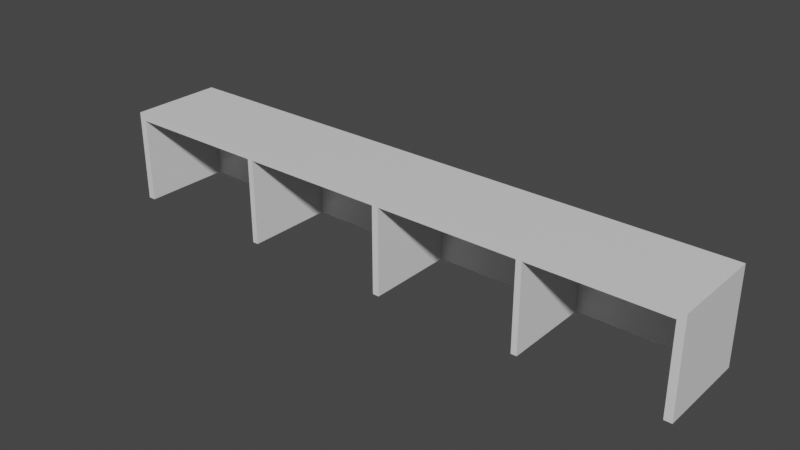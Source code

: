 # Source: SimpleTable.blend  (saved by Blender 2.80.75; exported with 4.5.12 LTS)
import bpy
from mathutils import Matrix  # noqa: F401  (used for matrix-valued properties, if any)

bpy.ops.wm.read_factory_settings(use_empty=True)
scene = bpy.context.scene
scene.name = 'Scene'

# ---- collections
col_collection = bpy.data.collections.new('Collection'); scene.collection.children.link(col_collection)

# ---- materials (node trees are filled in below, after node groups)
mat_material = bpy.data.materials.new('Material')
mat_material.alpha_threshold = 0.0
mat_material.use_transparent_shadow = False
mat_material.line_color = (0.0, 0.0, 0.0, 1.0)

# ---- material node trees
mat_material.use_nodes = True; mat_material.node_tree.nodes.clear()
_N = mat_material.node_tree.nodes; _L = mat_material.node_tree.links
n0 = _N.new('ShaderNodeOutputMaterial'); n0.name = 'Material Output'; n0.location = (300, 300)
n1 = _N.new('ShaderNodeBsdfPrincipled'); n1.name = 'Principled BSDF'; n1.location = (10, 300)
n1.distribution = 'GGX'
n1.subsurface_method = 'BURLEY'
n1.inputs[2].default_value = 0.4
n1.inputs[3].default_value = 1.45
n1.inputs[27].default_value = (0.0, 0.0, 0.0, 1.0)
n1.inputs[28].default_value = 1.0
_L.new(n1.outputs[0], n0.inputs[0])
n0.is_active_output = True

# ---- world
world_world = bpy.data.worlds.new('World'); scene.world = world_world
world_world.use_nodes = True; world_world.node_tree.nodes.clear()
_N = world_world.node_tree.nodes; _L = world_world.node_tree.links
n0 = _N.new('ShaderNodeOutputWorld'); n0.name = 'World Output'; n0.location = (300, 300)
n1 = _N.new('ShaderNodeBackground'); n1.name = 'Background'; n1.location = (10, 300)
n1.inputs[0].default_value = (0.05088, 0.05088, 0.05088, 1.0)
_L.new(n1.outputs[0], n0.inputs[0])
n0.is_active_output = True
world_world.color = (0.05088, 0.05088, 0.05088)
world_world.use_sun_shadow = False
world_world.sun_shadow_jitter_overblur = 0.0

# ---- meshes
me_cube = bpy.data.meshes.new('Cube')
me_cube.from_pydata([(6.1, 1.0, 1.0), (6.1, 1.0, -1.0), (6.1, -1.0, 1.0), (6.1, -1.0, -1.0), (-6.6, 1.0, 1.0), (-6.6, 1.0, -1.0), (-6.6, -1.0, 1.0), (-6.6, -1.0, -1.0), (6.1, 1.0, 0.845), (-6.6, -1.0, 0.845), (6.1, -1.0, 0.845), (-6.6, 1.0, 0.845), (5.94, 1.0, -1.0), (5.94, -1.0, 1.0), (5.94, -1.0, -1.0), (5.94, 1.0, 1.0), (5.94, 1.0, 0.845), (5.94, -1.0, 0.845), (-6.442, 1.0, -1.0), (-6.442, -1.0, 1.0), (-6.442, -1.0, 0.845), (-6.442, -1.0, -1.0), (-6.442, 1.0, 1.0), (-6.442, 1.0, 0.845), (-3.305, -1.0, -1.0), (-3.305, 1.0, 1.0), (-3.305, 1.0, 0.845), (-3.305, 1.0, -1.0), (-3.305, -1.0, 1.0), (-3.305, -1.0, 0.845), (-3.18, -1.0, -1.0), (-3.18, 1.0, 1.0), (-3.18, 1.0, 0.845), (-3.18, 1.0, -1.0), (-3.18, -1.0, 1.0), (-3.18, -1.0, 0.845), (-0.07487, -1.0, -1.0), (-0.07487, 1.0, 1.0), (-0.07487, 1.0, 0.845), (-0.07487, 1.0, -1.0), (-0.07487, -1.0, 1.0), (-0.07487, -1.0, 0.845), (0.06485, -1.0, -1.0), (0.06485, 1.0, 1.0), (0.06485, 1.0, 0.845), (0.06485, 1.0, -1.0), (0.06485, -1.0, 1.0), (0.06485, -1.0, 0.845), (3.047, -1.0, -1.0), (3.047, 1.0, 1.0), (3.047, 1.0, 0.845), (3.047, 1.0, -1.0), (3.047, -1.0, 1.0), (3.047, -1.0, 0.845), (3.171, -1.0, -1.0), (3.171, 1.0, 1.0), (3.171, 1.0, 0.845), (3.171, 1.0, -1.0), (3.171, -1.0, 1.0), (3.171, -1.0, 0.845), (-6.6, 0.9, -1.0), (6.1, 0.9, 1.0), (-6.6, 0.9, 1.0), (6.1, 0.9, -1.0), (-3.18, 0.9, 0.845), (5.94, 0.9, -1.0), (5.94, 0.9, 1.0), (-6.442, 0.9, -1.0), (-6.442, 0.9, 1.0), (0.06485, 0.9, 0.845), (-3.305, 0.9, 1.0), (-3.305, 0.9, -1.0), (-3.18, 0.9, 1.0), (-3.18, 0.9, -1.0), (3.047, 0.9, 0.845), (-0.07487, 0.9, 1.0), (-0.07487, 0.9, -1.0), (0.06485, 0.9, 1.0), (0.06485, 0.9, -1.0), (-0.07487, 0.9, 0.845), (3.047, 0.9, 1.0), (3.047, 0.9, -1.0), (3.171, 0.9, 1.0), (3.171, 0.9, -1.0), (-3.305, 0.9, 0.845), (-6.442, 0.9, 0.845), (3.171, 0.9, 0.845), (5.94, 0.9, 0.845)], [], [(68, 62, 6, 19), (20, 19, 6, 9), (60, 7, 6, 62), (65, 63, 3, 14), (63, 61, 2, 3), (16, 15, 0, 8), (12, 16, 8, 1), (21, 20, 9, 7), (3, 10, 17, 14), (57, 56, 16, 12), (56, 55, 15, 16), (84, 26, 27, 71), (10, 2, 13, 17), (61, 66, 13, 2), (60, 67, 21, 7), (11, 4, 22, 23), (5, 11, 23, 18), (69, 44, 50, 74), (29, 28, 19, 20), (70, 68, 19, 28), (72, 70, 28, 34), (35, 34, 28, 29), (30, 35, 29, 24), (69, 47, 42, 78), (23, 22, 25, 26), (18, 23, 26, 27), (79, 38, 39, 76), (41, 40, 34, 35), (75, 72, 34, 40), (71, 73, 30, 24), (26, 25, 31, 32), (27, 26, 32, 33), (77, 75, 40, 46), (47, 46, 40, 41), (42, 47, 41, 36), (74, 50, 51, 81), (32, 31, 37, 38), (33, 32, 38, 39), (64, 35, 30, 73), (53, 52, 46, 47), (80, 77, 46, 52), (76, 78, 42, 36), (38, 37, 43, 44), (39, 38, 44, 45), (82, 80, 52, 58), (59, 58, 52, 53), (54, 59, 53, 48), (64, 32, 38, 79), (44, 43, 49, 50), (45, 44, 50, 51), (84, 29, 20, 85), (17, 13, 58, 59), (66, 82, 58, 13), (81, 83, 54, 48), (50, 49, 55, 56), (51, 50, 56, 57), (67, 85, 20, 21), (86, 59, 54, 83), (86, 56, 16, 87), (87, 16, 12, 65), (17, 87, 65, 14), (59, 86, 87, 17), (56, 86, 83, 57), (18, 23, 85, 67), (51, 57, 83, 81), (15, 55, 82, 66), (26, 84, 85, 23), (35, 64, 79, 41), (55, 49, 80, 82), (39, 45, 78, 76), (49, 43, 77, 80), (32, 64, 73, 33), (53, 74, 81, 48), (43, 37, 75, 77), (27, 33, 73, 71), (37, 31, 72, 75), (41, 79, 76, 36), (44, 69, 78, 45), (31, 25, 70, 72), (25, 22, 68, 70), (47, 69, 74, 53), (5, 18, 67, 60), (0, 15, 66, 61), (29, 84, 71, 24), (1, 8, 0, 61, 63), (12, 1, 63, 65), (5, 60, 62, 4), (22, 4, 62, 68), (67, 71, 84, 85), (79, 64, 73, 76), (81, 74, 69, 78), (65, 87, 86, 83)])
_uv = me_cube.uv_layers.new(name='UVMap')
_uv.uv.foreach_set('vector', [0.4284, 0.4926, 0.437, 0.4935, 0.4258, 0.5968, 0.4171, 0.5958, 0.4154, 0.6056, 0.4171, 0.5958, 0.4258, 0.5968, 0.4248, 0.6052, 0.4609, 0.5558, 0.4609, 0.4746, 0.5464, 0.4746, 0.5464, 0.5558, 0.4543, 0.07698, 0.4606, 0.07707, 0.46, 0.1358, 0.4552, 0.1335, 0.5475, 0.9999, 0.5475, 0.9143, 0.6287, 0.9143, 0.6287, 0.9999, 0.5363, 0.921, 0.5363, 0.9143, 0.5432, 0.9143, 0.5432, 0.921, 0.4542, 0.074, 0.4539, 0.000171, 0.4603, 0.0001433, 0.4606, 0.07398, 0.4537, 0.6886, 0.4154, 0.6056, 0.4248, 0.6052, 0.4606, 0.6887, 0.46, 0.1358, 0.4153, 0.1762, 0.4096, 0.1723, 0.4552, 0.1335, 0.5793, 0.3954, 0.5793, 0.4743, 0.4609, 0.4743, 0.4609, 0.3954, 0.4179, 0.921, 0.4179, 0.9143, 0.5363, 0.9143, 0.5363, 0.921, 0.1986, 0.6234, 0.1971, 0.6296, 0.1128, 0.5848, 0.1153, 0.5834, 0.4153, 0.1762, 0.4131, 0.1806, 0.4082, 0.1786, 0.4096, 0.1723, 0.3892, 0.2391, 0.3842, 0.2371, 0.4082, 0.1786, 0.4131, 0.1806, 0.4277, 0.7578, 0.4219, 0.7552, 0.4537, 0.6886, 0.4606, 0.6887, 0.0001433, 0.921, 0.0001433, 0.9143, 0.006916, 0.9143, 0.006916, 0.921, 0.426, 0.7615, 0.3941, 0.8285, 0.3883, 0.8258, 0.4203, 0.7587, 0.1206, 0.2493, 0.1174, 0.246, 0.1842, 0.1469, 0.1888, 0.1488, 0.2264, 0.5067, 0.2328, 0.5001, 0.4171, 0.5958, 0.4154, 0.6056, 0.141, 0.9101, 0.006916, 0.9101, 0.006916, 0.8288, 0.141, 0.8288, 0.2982, 0.4419, 0.3018, 0.4464, 0.2328, 0.5001, 0.2292, 0.4956, 0.2217, 0.5002, 0.2292, 0.4956, 0.2328, 0.5001, 0.2264, 0.5067, 0.1611, 0.5537, 0.2217, 0.5002, 0.2264, 0.5067, 0.1631, 0.5565, 0.1206, 0.2493, 0.1807, 0.3107, 0.1102, 0.3013, 0.06589, 0.2837, 0.006916, 0.921, 0.006916, 0.9143, 0.141, 0.9143, 0.141, 0.921, 0.5398, 0.1343, 0.4609, 0.1343, 0.4609, 0.0001433, 0.5398, 0.0001433, 0.08508, 0.3668, 0.08015, 0.3694, 0.06179, 0.2874, 0.06417, 0.2883, 0.1788, 0.3185, 0.1869, 0.3189, 0.2292, 0.4956, 0.2217, 0.5002, 0.2792, 0.9101, 0.1464, 0.9101, 0.1464, 0.8288, 0.2792, 0.8288, 0.1153, 0.5834, 0.1129, 0.579, 0.1611, 0.5537, 0.1631, 0.5565, 0.141, 0.921, 0.141, 0.9143, 0.1464, 0.9143, 0.1464, 0.921, 0.1128, 0.5848, 0.04714, 0.6204, 0.04472, 0.6159, 0.1104, 0.5803, 0.2645, 0.3288, 0.2634, 0.3345, 0.1869, 0.3189, 0.1881, 0.3133, 0.1807, 0.3107, 0.1881, 0.3133, 0.1869, 0.3189, 0.1788, 0.3185, 0.1102, 0.3013, 0.1807, 0.3107, 0.1788, 0.3185, 0.1094, 0.3045, 0.1888, 0.1488, 0.1842, 0.1469, 0.2287, 0.08771, 0.2295, 0.08981, 0.1464, 0.921, 0.1464, 0.9143, 0.2792, 0.9143, 0.2792, 0.921, 0.4609, 0.1345, 0.5398, 0.1345, 0.5398, 0.2673, 0.4609, 0.2673, 0.1239, 0.5064, 0.2217, 0.5002, 0.1611, 0.5537, 0.1129, 0.579, 0.2749, 0.1842, 0.2791, 0.19, 0.1881, 0.3133, 0.1807, 0.3107, 0.4126, 0.9101, 0.2851, 0.9101, 0.2851, 0.8288, 0.4126, 0.8288, 0.06417, 0.2883, 0.06589, 0.2837, 0.1102, 0.3013, 0.1094, 0.3045, 0.2792, 0.921, 0.2792, 0.9143, 0.2851, 0.9143, 0.2851, 0.921, 0.06179, 0.2874, 0.0001433, 0.264, 0.001915, 0.2593, 0.06356, 0.2827, 0.3157, 0.2472, 0.3118, 0.2493, 0.2791, 0.19, 0.283, 0.1878, 0.2804, 0.1814, 0.283, 0.1878, 0.2791, 0.19, 0.2749, 0.1842, 0.2467, 0.1285, 0.2804, 0.1814, 0.2749, 0.1842, 0.2443, 0.1296, 0.1239, 0.5064, 0.1188, 0.5068, 0.08015, 0.3694, 0.08508, 0.3668, 0.2851, 0.921, 0.2851, 0.9143, 0.4126, 0.9143, 0.4126, 0.921, 0.4609, 0.2676, 0.5398, 0.2676, 0.5398, 0.3951, 0.4609, 0.3951, 0.1986, 0.6234, 0.2264, 0.5067, 0.4154, 0.6056, 0.3485, 0.6944, 0.4096, 0.1723, 0.4082, 0.1786, 0.283, 0.1878, 0.2804, 0.1814, 0.5363, 0.9101, 0.4179, 0.9101, 0.4179, 0.8288, 0.5363, 0.8288, 0.2295, 0.08981, 0.2331, 0.08852, 0.2467, 0.1285, 0.2443, 0.1296, 0.4126, 0.921, 0.4126, 0.9143, 0.4179, 0.9143, 0.4179, 0.921, 0.2287, 0.08771, 0.2093, 0.03313, 0.213, 0.03183, 0.2324, 0.08641, 0.4219, 0.7552, 0.3485, 0.6944, 0.4154, 0.6056, 0.4537, 0.6886, 0.2873, 0.1056, 0.2804, 0.1814, 0.2467, 0.1285, 0.2331, 0.08852, 0.2873, 0.1056, 0.2876, 0.1016, 0.3844, 0.09133, 0.3856, 0.09538, 0.3856, 0.09538, 0.3844, 0.09133, 0.4542, 0.074, 0.4543, 0.07698, 0.4096, 0.1723, 0.3856, 0.09538, 0.4543, 0.07698, 0.4552, 0.1335, 0.2804, 0.1814, 0.2873, 0.1056, 0.3856, 0.09538, 0.4096, 0.1723, 0.2876, 0.1016, 0.2873, 0.1056, 0.2331, 0.08852, 0.2324, 0.08641, 0.4203, 0.7587, 0.345, 0.6991, 0.3485, 0.6944, 0.4219, 0.7552, 0.2287, 0.08771, 0.2324, 0.08641, 0.2331, 0.08852, 0.2295, 0.08981, 0.5363, 0.9143, 0.4179, 0.9143, 0.4179, 0.9101, 0.5363, 0.9101, 0.1971, 0.6296, 0.1986, 0.6234, 0.3485, 0.6944, 0.345, 0.6991, 0.2217, 0.5002, 0.1239, 0.5064, 0.08508, 0.3668, 0.1788, 0.3185, 0.3174, 0.2503, 0.3135, 0.2524, 0.3118, 0.2493, 0.3157, 0.2472, 0.06179, 0.2874, 0.06356, 0.2827, 0.06589, 0.2837, 0.06417, 0.2883, 0.4126, 0.9143, 0.2851, 0.9143, 0.2851, 0.9101, 0.4126, 0.9101, 0.1188, 0.5068, 0.1239, 0.5064, 0.1129, 0.579, 0.1104, 0.5803, 0.2749, 0.1842, 0.1888, 0.1488, 0.2295, 0.08981, 0.2443, 0.1296, 0.2686, 0.3297, 0.2674, 0.3353, 0.2634, 0.3345, 0.2645, 0.3288, 0.1128, 0.5848, 0.1104, 0.5803, 0.1129, 0.579, 0.1153, 0.5834, 0.2792, 0.9143, 0.1464, 0.9143, 0.1464, 0.9101, 0.2792, 0.9101, 0.1788, 0.3185, 0.08508, 0.3668, 0.06417, 0.2883, 0.1094, 0.3045, 0.1174, 0.246, 0.1206, 0.2493, 0.06589, 0.2837, 0.06356, 0.2827, 0.3019, 0.439, 0.3054, 0.4436, 0.3018, 0.4464, 0.2982, 0.4419, 0.141, 0.9143, 0.006916, 0.9143, 0.006916, 0.9101, 0.141, 0.9101, 0.1807, 0.3107, 0.1206, 0.2493, 0.1888, 0.1488, 0.2749, 0.1842, 0.426, 0.7615, 0.4203, 0.7587, 0.4219, 0.7552, 0.4277, 0.7578, 0.3879, 0.2422, 0.383, 0.2402, 0.3842, 0.2371, 0.3892, 0.2391, 0.2264, 0.5067, 0.1986, 0.6234, 0.1153, 0.5834, 0.1631, 0.5565, 0.5432, 0.9999, 0.5432, 0.921, 0.5432, 0.9143, 0.5475, 0.9143, 0.5475, 0.9999, 0.4542, 0.074, 0.4606, 0.07398, 0.4606, 0.07707, 0.4543, 0.07698, 0.4609, 0.5601, 0.4609, 0.5558, 0.5464, 0.5558, 0.5464, 0.5601, 0.429, 0.4872, 0.4376, 0.4881, 0.437, 0.4935, 0.4284, 0.4926, 0.0, 0.0, 0.0, 0.0, 0.0, 0.0, 0.0, 0.0, 0.0, 0.0, 0.0, 0.0, 0.0, 0.0, 0.0, 0.0, 0.0, 0.0, 0.0, 0.0, 0.0, 0.0, 0.0, 0.0, 0.0, 0.0, 0.0, 0.0, 0.0, 0.0, 0.0, 0.0])
me_cube.materials.append(mat_material)
me_cube.use_remesh_preserve_volume = False
me_cube.use_remesh_preserve_attributes = False
me_cube.use_mirror_vertex_groups = False
me_cube.update()

# ---- objects
ob_cube = bpy.data.objects.new('Cube', me_cube)

# ---- transforms, parenting, visibility, modifiers, constraints
ob_cube.location = (0.0, 0.0, 0.0)
ob_cube.lock_rotations_4d = False
ob_cube.empty_display_type = 'ARROWS'
ob_cube.lineart.crease_threshold = 0.0

# ---- collection membership
col_collection.objects.link(ob_cube)

# ---- scene / render settings (as saved in the file)
scene.frame_start = 1; scene.frame_end = 250; scene.frame_set(1)
scene.render.engine = 'BLENDER_EEVEE_NEXT'
scene.cycles.use_denoising = False
scene.cycles.samples = 128
scene.cycles.sampling_pattern = 'TABULATED_SOBOL'
scene.cycles.use_adaptive_sampling = False
scene.cycles.use_light_tree = False
scene.view_settings.view_transform = 'Filmic'
bpy.context.view_layer.update()

# ---- added for rendering (the .blend has no active camera and no usable light): camera, sun
cam_auto = bpy.data.cameras.new('AutoCamera')
cam_auto.lens = 50.0
cam_auto.sensor_width = 36.0
cam_auto.clip_end = 1000.0
ob_auto_camera = bpy.data.objects.new('AutoCamera', cam_auto)
scene.collection.objects.link(ob_auto_camera)
ob_auto_camera.location = (11.7882, -14.4459, 9.63059)
ob_auto_camera.rotation_euler = (1.09748, -7.21219e-08, 0.694738)
scene.camera = ob_auto_camera
light_auto_sun = bpy.data.lights.new('AutoSun', 'SUN')
light_auto_sun.energy = 3.0
light_auto_sun.angle = 0.0523599
ob_auto_sun = bpy.data.objects.new('AutoSun', light_auto_sun)
scene.collection.objects.link(ob_auto_sun)
ob_auto_sun.rotation_euler = (0.872665, 0.174533, 0.523599)
bpy.context.view_layer.update()
